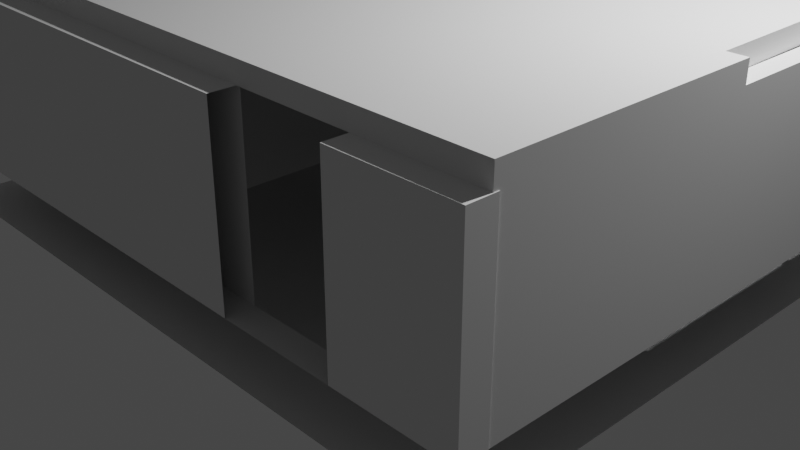# Source: House-Demo.blend  (saved by Blender 3.0.42; exported with 4.5.12 LTS)
import bpy
from mathutils import Matrix  # noqa: F401  (used for matrix-valued properties, if any)

bpy.ops.wm.read_factory_settings(use_empty=True)
scene = bpy.context.scene
scene.name = 'Scene'

# ---- collections
col_collection = bpy.data.collections.new('Collection'); scene.collection.children.link(col_collection)
col_basic_modelling = bpy.data.collections.new('Basic_modelling'); scene.collection.children.link(col_basic_modelling)

# ---- world
world_world = bpy.data.worlds.new('World'); scene.world = world_world
world_world.use_nodes = True; world_world.node_tree.nodes.clear()
_N = world_world.node_tree.nodes; _L = world_world.node_tree.links
n0 = _N.new('ShaderNodeOutputWorld'); n0.name = 'World Output'; n0.location = (300, 300)
n1 = _N.new('ShaderNodeBackground'); n1.name = 'Background'; n1.location = (10, 300)
n1.inputs[0].default_value = (0.05088, 0.05088, 0.05088, 1.0)
_L.new(n1.outputs[0], n0.inputs[0])
n0.is_active_output = True
world_world.color = (0.05088, 0.05088, 0.05088)
world_world.use_sun_shadow = False
world_world.sun_shadow_jitter_overblur = 0.0

# ---- cameras
cam_camera = bpy.data.cameras.new('Camera')
cam_camera.clip_end = 100.0
cam_camera.ortho_scale = 7.314

# ---- lights
light_light = bpy.data.lights.new('Light', 'POINT')
light_light.transmission_factor = 0.0
light_light.energy = 1000.0
light_light.shadow_soft_size = 0.1
light_light.shadow_maximum_resolution = 0.006
light_light.use_absolute_resolution = True

# ---- meshes
me_cube_001 = bpy.data.meshes.new('Cube.001')
me_cube_001.from_pydata([(-1.0, -1.0, -0.5545), (-1.0, -1.0, 0.6244), (-1.0, 1.0, -0.5545), (-1.0, 1.0, 0.6244), (1.0, -1.0, -0.5545), (1.0, -1.0, 0.6244), (1.0, 1.0, -0.5545), (1.0, 1.0, 0.6244), (29.52, 1.0, 0.6244), (29.52, 1.0, -0.5545), (29.52, -1.0, -0.5545), (29.52, -1.0, 0.6244), (30.79, 1.0, 0.6244), (30.79, 1.0, -0.5545), (30.79, -1.0, -0.5545), (30.79, -1.0, 0.6244), (52.8, 1.0, 0.6244), (52.8, 1.0, -0.5545), (52.8, -1.0, -0.5545), (52.8, -1.0, 0.6244), (54.39, 1.0, 0.6244), (54.39, 1.0, -0.5545), (54.39, -1.0, -0.5545), (54.39, -1.0, 0.6244), (70.66, 1.0, 0.6244), (70.66, 1.0, -0.5545), (70.66, -1.0, -0.5545), (70.66, -1.0, 0.6244), (72.57, 1.0, 0.6244), (72.57, 1.0, -0.5545), (72.57, -1.0, -0.5545), (72.57, -1.0, 0.6244), (-1.0, -29.7, -0.5545), (-1.0, -29.7, 0.6244), (1.0, -29.7, 0.6244), (1.0, -29.7, -0.5545), (-1.0, -31.77, -0.5545), (-1.0, -31.77, 0.6244), (1.0, -31.77, 0.6244), (1.0, -31.77, -0.5545), (-1.0, -56.11, -0.5545), (-1.0, -56.11, 0.6244), (1.0, -56.11, 0.6244), (1.0, -56.11, -0.5545), (-1.0, -58.86, -0.5545), (-1.0, -58.86, 0.6244), (1.0, -58.86, 0.6244), (1.0, -58.86, -0.5545), (48.53, -56.11, 0.6244), (48.53, -56.11, -0.5545), (48.53, -58.86, 0.6244), (48.53, -58.86, -0.5545), (60.47, -56.11, 0.6244), (60.47, -56.11, -0.5545), (60.47, -58.86, 0.6244), (60.47, -58.86, -0.5545), (70.57, -56.11, 0.6244), (70.57, -56.11, -0.5545), (70.57, -58.86, 0.6244), (70.57, -58.86, -0.5545), (72.64, -56.11, 0.6244), (72.64, -56.11, -0.5545), (72.64, -58.86, 0.6244), (72.64, -58.86, -0.5545), (70.66, -56.57, 0.6244), (70.66, -56.57, -0.5545), (72.57, -56.57, 0.6244), (72.57, -56.57, -0.5545), (29.52, -25.4, 0.6244), (29.52, -25.4, -0.5545), (30.79, -25.4, 0.6244), (30.79, -25.4, -0.5545), (29.52, -30.98, 0.6244), (29.52, -30.98, -0.5545), (30.79, -30.98, 0.6244), (30.79, -30.98, -0.5545), (29.52, -52.1, 0.6244), (29.52, -52.1, -0.5545), (30.79, -52.1, 0.6244), (30.79, -52.1, -0.5545), (29.57, -29.7, 0.6244), (29.57, -29.7, -0.5545), (29.57, -31.77, 0.6244), (29.57, -31.77, -0.5545), (72.57, -29.63, -0.5545), (70.66, -29.63, -0.5545), (72.57, -29.63, 0.6244), (70.66, -29.63, 0.6244), (72.57, -30.85, -0.5545), (72.57, -30.85, 0.6244), (70.66, -30.85, -0.5545), (70.66, -30.85, 0.6244), (53.95, -30.85, -0.5545), (53.95, -29.63, -0.5545), (53.95, -30.85, 0.6244), (53.95, -29.63, 0.6244), (48.14, -30.85, -0.5545), (48.14, -29.63, -0.5545), (48.14, -30.85, 0.6244), (48.14, -29.63, 0.6244), (30.79, -30.85, -0.5545), (30.79, -29.63, -0.5545), (30.79, -30.85, 0.6244), (30.79, -29.63, 0.6244), (52.8, -1.0, 0.6244), (52.8, -1.0, -0.5545), (54.39, -1.0, 0.6244), (54.39, -1.0, -0.5545), (53.91, -1.0, 0.6244), (53.91, 1.0, 0.6244), (53.91, 1.0, -0.5545), (53.91, -1.0, -0.5545), (53.91, -1.0, 0.6244), (53.91, -1.0, -0.5545), (52.8, -9.382, 0.6244), (52.8, -9.382, -0.5545), (53.91, -9.382, 0.6244), (53.91, -9.382, -0.5545), (52.8, -10.46, 0.6244), (52.8, -10.46, -0.5545), (53.91, -10.46, 0.6244), (53.91, -10.46, -0.5545), (34.88, -9.382, 0.6244), (34.88, -9.382, -0.5545), (34.88, -10.46, 0.6244), (34.88, -10.46, -0.5545), (65.76, -9.382, -0.5545), (65.76, -9.382, 0.6244), (65.76, -10.46, -0.5545), (65.76, -10.46, 0.6244), (70.68, -9.382, -0.5545), (70.68, -9.382, 0.6244), (70.68, -10.46, -0.5545), (70.68, -10.46, 0.6244), (53.95, -30.85, -0.5545), (53.95, -30.85, 0.6244), (48.14, -30.85, -0.5545), (48.14, -30.85, 0.6244), (65.76, -9.382, 0.6244), (65.76, -10.46, 0.6244), (70.68, -9.382, 0.6244), (70.68, -10.46, 0.6244), (65.76, -9.382, 0.4092), (65.76, -10.46, 0.4092), (70.68, -9.382, 0.4092), (70.68, -10.46, 0.4092), (65.76, -9.382, 0.4092), (65.76, -10.46, 0.4092), (70.68, -9.382, 0.4092), (70.68, -10.46, 0.4092), (65.76, -9.382, 0.6271), (65.76, -10.46, 0.6271), (70.68, -9.382, 0.6271), (70.68, -10.46, 0.6271), (1.0, -31.77, 0.7577), (-1.0, -31.77, 0.7577), (1.0, -56.11, 0.7577), (-1.0, -56.11, 0.7577), (70.66, -56.57, 0.7577), (72.57, -56.57, 0.7577), (72.57, -30.85, 0.7577), (70.66, -30.85, 0.7577), (0.5775, 0.4283, 0.7577), (0.5775, 0.4283, 0.6244), (70.23, 1.342, 0.7577), (70.23, 1.342, 0.6244), (11.85, -24.75, 0.7577), (11.85, -24.75, 1.974), (11.85, -9.086, 0.7577), (11.85, -9.086, 1.974), (48.63, -24.75, 0.7577), (48.63, -24.75, 1.974), (48.63, -9.086, 0.7577), (48.63, -9.086, 1.974), (11.85, -25.75, 0.7577), (11.85, -25.75, 1.974), (48.63, -25.75, 1.974), (48.63, -25.75, 0.7577), (11.85, -24.75, 2.04), (11.85, -9.086, 2.04), (48.63, -9.086, 2.04), (48.63, -24.75, 2.04), (48.63, -25.59, 1.974), (11.85, -25.59, 1.974), (48.63, -25.59, 2.04), (11.85, -25.59, 2.04)], [], [(0, 1, 3, 2), (2, 3, 7, 6), (7, 5, 11, 8), (1, 0, 32, 33), (2, 6, 4, 0), (7, 3, 1, 5), (9, 8, 12, 13), (6, 7, 8, 9), (5, 4, 10, 11), (4, 6, 9, 10), (15, 14, 18, 19), (14, 15, 70, 71), (10, 9, 13, 14), (8, 11, 15, 12), (109, 108, 23, 20), (14, 13, 17, 18), (12, 15, 19, 16), (13, 12, 16, 17), (23, 22, 26, 27), (110, 109, 20, 21), (111, 22, 107, 113), (111, 110, 21, 22), (26, 25, 29, 30), (22, 21, 25, 26), (20, 23, 27, 24), (21, 20, 24, 25), (29, 28, 31, 30), (24, 27, 31, 28), (25, 24, 28, 29), (90, 88, 67, 65), (34, 33, 37, 38), (0, 4, 35, 32), (5, 1, 33, 34), (4, 5, 34, 35), (36, 39, 43, 40), (39, 35, 81, 83), (32, 35, 39, 36), (33, 32, 36, 37), (40, 43, 47, 44), (37, 36, 40, 41), (38, 37, 155, 154), (39, 38, 42, 43), (47, 46, 45, 44), (41, 40, 44, 45), (42, 41, 45, 46), (46, 47, 51, 50), (51, 49, 53, 55), (43, 42, 48, 49), (47, 43, 49, 51), (42, 46, 50, 48), (53, 52, 56, 57), (56, 58, 62, 60), (52, 54, 58, 56), (54, 55, 59, 58), (55, 53, 57, 59), (61, 60, 62, 63), (58, 59, 63, 62), (59, 57, 61, 63), (57, 56, 60, 61), (64, 65, 67, 66), (88, 89, 66, 67), (91, 90, 65, 64), (66, 89, 160, 159), (71, 70, 74, 75), (11, 10, 69, 68), (10, 14, 71, 69), (15, 11, 68, 70), (73, 75, 79, 77), (69, 71, 75, 73), (68, 69, 73, 72), (70, 68, 72, 74), (76, 77, 79, 78), (72, 73, 77, 76), (74, 72, 76, 78), (75, 74, 78, 79), (81, 80, 82, 83), (35, 34, 80, 81), (34, 38, 82, 80), (38, 39, 83, 82), (31, 27, 87, 86), (27, 26, 85, 87), (30, 31, 86, 84), (26, 30, 84, 85), (86, 87, 91, 89), (90, 91, 94, 92), (84, 86, 89, 88), (85, 84, 88, 90), (131, 127, 138, 140), (87, 85, 93, 95), (91, 87, 95, 94), (85, 90, 92, 93), (97, 96, 100, 101), (93, 92, 96, 97), (94, 98, 137, 135), (127, 129, 139, 138), (103, 101, 100, 102), (96, 98, 102, 100), (98, 99, 103, 102), (99, 97, 101, 103), (112, 113, 107, 106), (22, 23, 106, 107), (19, 18, 105, 104), (108, 19, 104, 112), (23, 108, 112, 106), (113, 112, 116, 117), (18, 17, 110, 111), (18, 111, 113, 105), (17, 16, 109, 110), (16, 19, 108, 109), (115, 117, 121, 119), (105, 113, 117, 115), (104, 105, 115, 114), (112, 104, 114, 116), (118, 119, 121, 120), (119, 118, 124, 125), (116, 120, 129, 127), (116, 114, 118, 120), (122, 123, 125, 124), (115, 119, 125, 123), (114, 115, 123, 122), (118, 114, 122, 124), (128, 126, 130, 132), (120, 121, 128, 129), (117, 116, 127, 126), (121, 117, 126, 128), (130, 131, 133, 132), (139, 141, 145, 143), (129, 133, 141, 139), (133, 131, 140, 141), (144, 142, 146, 148), (98, 96, 136, 137), (92, 94, 135, 134), (96, 92, 134, 136), (141, 140, 144, 145), (138, 139, 143, 142), (140, 138, 142, 144), (146, 147, 151, 150), (142, 143, 147, 146), (143, 145, 149, 147), (145, 144, 148, 149), (150, 151, 153, 152), (147, 149, 153, 151), (149, 148, 152, 153), (148, 146, 150, 152), (154, 155, 157, 156), (37, 41, 157, 155), (158, 161, 154, 156), (41, 42, 156, 157), (160, 161, 158, 159), (64, 158, 156, 42), (64, 66, 159, 158), (89, 91, 161, 160), (161, 91, 165, 164), (91, 64, 42, 38), (164, 165, 163, 162), (154, 161, 164, 162), (38, 154, 162, 163), (91, 38, 163, 165), (166, 167, 169, 168), (168, 169, 173, 172), (171, 167, 175, 176), (168, 172, 170, 166), (169, 167, 178, 179), (177, 176, 175, 174), (170, 171, 176, 177), (167, 166, 174, 175), (166, 170, 177, 174), (180, 179, 178, 181), (181, 178, 185, 184), (173, 169, 179, 180), (171, 173, 180, 181), (183, 182, 184, 185), (171, 181, 184, 182), (178, 167, 183, 185), (167, 171, 182, 183)])
_uv = me_cube_001.uv_layers.new(name='UVMap')
_uv.uv.foreach_set('vector', [0.375, 0.0, 0.625, 0.0, 0.625, 0.25, 0.375, 0.25, 0.375, 0.25, 0.625, 0.25, 0.625, 0.5, 0.375, 0.5, 0.625, 0.5, 0.625, 0.75, 0.625, 0.75, 0.625, 0.5, 0.625, 0.0, 0.375, 0.0, 0.375, 0.0, 0.625, 0.0, 0.125, 0.5, 0.375, 0.5, 0.375, 0.75, 0.125, 0.75, 0.625, 0.5, 0.875, 0.5, 0.875, 0.75, 0.625, 0.75, 0.375, 0.5, 0.625, 0.5, 0.625, 0.5, 0.375, 0.5, 0.375, 0.5, 0.625, 0.5, 0.625, 0.5, 0.375, 0.5, 0.625, 0.75, 0.375, 0.75, 0.375, 0.75, 0.625, 0.75, 0.375, 0.75, 0.375, 0.5, 0.375, 0.5, 0.375, 0.75, 0.625, 0.75, 0.375, 0.75, 0.375, 0.75, 0.625, 0.75, 0.375, 0.75, 0.625, 0.75, 0.625, 0.75, 0.375, 0.75, 0.375, 0.75, 0.375, 0.5, 0.375, 0.5, 0.375, 0.75, 0.625, 0.5, 0.625, 0.75, 0.625, 0.75, 0.625, 0.5, 0.625, 0.5, 0.625, 0.75, 0.625, 0.75, 0.625, 0.5, 0.375, 0.75, 0.375, 0.5, 0.375, 0.5, 0.375, 0.75, 0.625, 0.5, 0.625, 0.75, 0.625, 0.75, 0.625, 0.5, 0.375, 0.5, 0.625, 0.5, 0.625, 0.5, 0.375, 0.5, 0.625, 0.75, 0.375, 0.75, 0.375, 0.75, 0.625, 0.75, 0.375, 0.5, 0.625, 0.5, 0.625, 0.5, 0.375, 0.5, 0.375, 0.75, 0.375, 0.75, 0.375, 0.75, 0.375, 0.75, 0.375, 0.75, 0.375, 0.5, 0.375, 0.5, 0.375, 0.75, 0.375, 0.75, 0.375, 0.5, 0.375, 0.5, 0.375, 0.75, 0.375, 0.75, 0.375, 0.5, 0.375, 0.5, 0.375, 0.75, 0.625, 0.5, 0.625, 0.75, 0.625, 0.75, 0.625, 0.5, 0.375, 0.5, 0.625, 0.5, 0.625, 0.5, 0.375, 0.5, 0.375, 0.5, 0.625, 0.5, 0.625, 0.75, 0.375, 0.75, 0.625, 0.5, 0.625, 0.75, 0.625, 0.75, 0.625, 0.5, 0.375, 0.5, 0.625, 0.5, 0.625, 0.5, 0.375, 0.5, 0.375, 0.75, 0.375, 0.75, 0.375, 0.75, 0.375, 0.75, 0.625, 0.75, 0.875, 0.75, 0.875, 0.75, 0.625, 0.75, 0.125, 0.75, 0.375, 0.75, 0.375, 0.75, 0.125, 0.75, 0.625, 0.75, 0.875, 0.75, 0.875, 0.75, 0.625, 0.75, 0.375, 0.75, 0.625, 0.75, 0.625, 0.75, 0.375, 0.75, 0.125, 0.75, 0.375, 0.75, 0.375, 0.75, 0.125, 0.75, 0.375, 0.75, 0.375, 0.75, 0.375, 0.75, 0.375, 0.75, 0.125, 0.75, 0.375, 0.75, 0.375, 0.75, 0.125, 0.75, 0.625, 0.0, 0.375, 0.0, 0.375, 0.0, 0.625, 0.0, 0.125, 0.75, 0.375, 0.75, 0.375, 0.75, 0.125, 0.75, 0.625, 0.0, 0.375, 0.0, 0.375, 0.0, 0.625, 0.0, 0.625, 0.75, 0.875, 0.75, 0.875, 0.75, 0.625, 0.75, 0.375, 0.75, 0.625, 0.75, 0.625, 0.75, 0.375, 0.75, 0.375, 0.75, 0.625, 0.75, 0.625, 1.0, 0.375, 1.0, 0.625, 0.0, 0.375, 0.0, 0.375, 0.0, 0.625, 0.0, 0.625, 0.75, 0.875, 0.75, 0.875, 0.75, 0.625, 0.75, 0.625, 0.75, 0.375, 0.75, 0.375, 0.75, 0.625, 0.75, 0.375, 0.75, 0.375, 0.75, 0.375, 0.75, 0.375, 0.75, 0.375, 0.75, 0.625, 0.75, 0.625, 0.75, 0.375, 0.75, 0.375, 0.75, 0.375, 0.75, 0.375, 0.75, 0.375, 0.75, 0.625, 0.75, 0.625, 0.75, 0.625, 0.75, 0.625, 0.75, 0.375, 0.75, 0.625, 0.75, 0.625, 0.75, 0.375, 0.75, 0.625, 0.75, 0.625, 0.75, 0.625, 0.75, 0.625, 0.75, 0.625, 0.75, 0.625, 0.75, 0.625, 0.75, 0.625, 0.75, 0.625, 0.75, 0.375, 0.75, 0.375, 0.75, 0.625, 0.75, 0.375, 0.75, 0.375, 0.75, 0.375, 0.75, 0.375, 0.75, 0.375, 0.75, 0.625, 0.75, 0.625, 0.75, 0.375, 0.75, 0.625, 0.75, 0.375, 0.75, 0.375, 0.75, 0.625, 0.75, 0.375, 0.75, 0.375, 0.75, 0.375, 0.75, 0.375, 0.75, 0.375, 0.75, 0.625, 0.75, 0.625, 0.75, 0.375, 0.75, 0.625, 0.75, 0.375, 0.75, 0.375, 0.75, 0.625, 0.75, 0.375, 0.75, 0.625, 0.75, 0.625, 0.75, 0.375, 0.75, 0.625, 0.75, 0.375, 0.75, 0.375, 0.75, 0.625, 0.75, 0.625, 0.75, 0.625, 0.75, 0.625, 0.75, 0.625, 0.75, 0.375, 0.75, 0.625, 0.75, 0.625, 0.75, 0.375, 0.75, 0.625, 0.75, 0.375, 0.75, 0.375, 0.75, 0.625, 0.75, 0.375, 0.75, 0.375, 0.75, 0.375, 0.75, 0.375, 0.75, 0.625, 0.75, 0.625, 0.75, 0.625, 0.75, 0.625, 0.75, 0.375, 0.75, 0.375, 0.75, 0.375, 0.75, 0.375, 0.75, 0.375, 0.75, 0.375, 0.75, 0.375, 0.75, 0.375, 0.75, 0.625, 0.75, 0.375, 0.75, 0.375, 0.75, 0.625, 0.75, 0.625, 0.75, 0.625, 0.75, 0.625, 0.75, 0.625, 0.75, 0.625, 0.75, 0.375, 0.75, 0.375, 0.75, 0.625, 0.75, 0.625, 0.75, 0.375, 0.75, 0.375, 0.75, 0.625, 0.75, 0.625, 0.75, 0.625, 0.75, 0.625, 0.75, 0.625, 0.75, 0.375, 0.75, 0.625, 0.75, 0.625, 0.75, 0.375, 0.75, 0.375, 0.75, 0.625, 0.75, 0.625, 0.75, 0.375, 0.75, 0.375, 0.75, 0.625, 0.75, 0.625, 0.75, 0.375, 0.75, 0.625, 0.75, 0.625, 0.75, 0.625, 0.75, 0.625, 0.75, 0.625, 0.75, 0.375, 0.75, 0.375, 0.75, 0.625, 0.75, 0.625, 0.75, 0.625, 0.75, 0.625, 0.75, 0.625, 0.75, 0.625, 0.75, 0.375, 0.75, 0.375, 0.75, 0.625, 0.75, 0.375, 0.75, 0.625, 0.75, 0.625, 0.75, 0.375, 0.75, 0.375, 0.75, 0.375, 0.75, 0.375, 0.75, 0.375, 0.75, 0.625, 0.75, 0.625, 0.75, 0.625, 0.75, 0.625, 0.75, 0.375, 0.75, 0.625, 0.75, 0.625, 0.75, 0.375, 0.75, 0.375, 0.75, 0.625, 0.75, 0.625, 0.75, 0.375, 0.75, 0.375, 0.75, 0.375, 0.75, 0.375, 0.75, 0.375, 0.75, 0.0, 0.0, 0.0, 0.0, 0.0, 0.0, 0.0, 0.0, 0.625, 0.75, 0.375, 0.75, 0.375, 0.75, 0.625, 0.75, 0.625, 0.75, 0.625, 0.75, 0.625, 0.75, 0.625, 0.75, 0.375, 0.75, 0.375, 0.75, 0.375, 0.75, 0.375, 0.75, 0.375, 0.75, 0.375, 0.75, 0.375, 0.75, 0.375, 0.75, 0.375, 0.75, 0.375, 0.75, 0.375, 0.75, 0.375, 0.75, 0.625, 0.75, 0.625, 0.75, 0.625, 0.75, 0.625, 0.75, 0.625, 0.75, 0.625, 0.75, 0.625, 0.75, 0.625, 0.75, 0.625, 0.75, 0.375, 0.75, 0.375, 0.75, 0.625, 0.75, 0.375, 0.75, 0.625, 0.75, 0.625, 0.75, 0.375, 0.75, 0.625, 0.75, 0.625, 0.75, 0.625, 0.75, 0.625, 0.75, 0.625, 0.75, 0.375, 0.75, 0.375, 0.75, 0.625, 0.75, 0.625, 0.75, 0.375, 0.75, 0.375, 0.75, 0.625, 0.75, 0.375, 0.75, 0.625, 0.75, 0.625, 0.75, 0.375, 0.75, 0.625, 0.75, 0.375, 0.75, 0.375, 0.75, 0.625, 0.75, 0.625, 0.75, 0.625, 0.75, 0.625, 0.75, 0.625, 0.75, 0.625, 0.75, 0.625, 0.75, 0.625, 0.75, 0.625, 0.75, 0.375, 0.75, 0.625, 0.75, 0.625, 0.75, 0.375, 0.75, 0.375, 0.75, 0.375, 0.5, 0.375, 0.5, 0.375, 0.75, 0.375, 0.75, 0.375, 0.75, 0.375, 0.75, 0.375, 0.75, 0.375, 0.5, 0.625, 0.5, 0.625, 0.5, 0.375, 0.5, 0.625, 0.5, 0.625, 0.75, 0.625, 0.75, 0.625, 0.5, 0.375, 0.75, 0.375, 0.75, 0.375, 0.75, 0.375, 0.75, 0.375, 0.75, 0.375, 0.75, 0.375, 0.75, 0.375, 0.75, 0.625, 0.75, 0.375, 0.75, 0.375, 0.75, 0.625, 0.75, 0.625, 0.75, 0.625, 0.75, 0.625, 0.75, 0.625, 0.75, 0.625, 0.75, 0.375, 0.75, 0.375, 0.75, 0.625, 0.75, 0.375, 0.75, 0.625, 0.75, 0.625, 0.75, 0.375, 0.75, 0.625, 0.75, 0.625, 0.75, 0.625, 0.75, 0.625, 0.75, 0.625, 0.75, 0.625, 0.75, 0.625, 0.75, 0.625, 0.75, 0.625, 0.75, 0.375, 0.75, 0.375, 0.75, 0.625, 0.75, 0.375, 0.75, 0.375, 0.75, 0.375, 0.75, 0.375, 0.75, 0.625, 0.75, 0.375, 0.75, 0.375, 0.75, 0.625, 0.75, 0.625, 0.75, 0.625, 0.75, 0.625, 0.75, 0.625, 0.75, 0.375, 0.75, 0.375, 0.75, 0.375, 0.75, 0.375, 0.75, 0.625, 0.75, 0.375, 0.75, 0.375, 0.75, 0.625, 0.75, 0.375, 0.75, 0.625, 0.75, 0.625, 0.75, 0.375, 0.75, 0.375, 0.75, 0.375, 0.75, 0.375, 0.75, 0.375, 0.75, 0.375, 0.75, 0.625, 0.75, 0.625, 0.75, 0.375, 0.75, 0.0, 0.0, 0.0, 0.0, 0.0, 0.0, 0.0, 0.0, 0.0, 0.0, 0.0, 0.0, 0.0, 0.0, 0.0, 0.0, 0.625, 0.75, 0.625, 0.75, 0.625, 0.75, 0.625, 0.75, 0.0, 0.0, 0.0, 0.0, 0.0, 0.0, 0.0, 0.0, 0.625, 0.75, 0.375, 0.75, 0.375, 0.75, 0.625, 0.75, 0.375, 0.75, 0.625, 0.75, 0.625, 0.75, 0.375, 0.75, 0.375, 0.75, 0.375, 0.75, 0.375, 0.75, 0.375, 0.75, 0.625, 0.75, 0.625, 0.75, 0.625, 0.75, 0.625, 0.75, 0.625, 0.75, 0.625, 0.75, 0.625, 0.75, 0.625, 0.75, 0.0, 0.0, 0.0, 0.0, 0.0, 0.0, 0.0, 0.0, 0.625, 0.75, 0.625, 0.75, 0.625, 0.75, 0.625, 0.75, 0.625, 0.75, 0.625, 0.75, 0.625, 0.75, 0.625, 0.75, 0.0, 0.0, 0.0, 0.0, 0.0, 0.0, 0.0, 0.0, 0.625, 0.75, 0.625, 0.75, 0.625, 0.75, 0.625, 0.75, 0.625, 0.75, 0.625, 0.75, 0.625, 0.75, 0.625, 0.75, 0.0, 0.0, 0.0, 0.0, 0.0, 0.0, 0.0, 0.0, 0.625, 0.75, 0.625, 0.75, 0.625, 0.75, 0.625, 0.75, 0.0, 0.0, 0.0, 0.0, 0.0, 0.0, 0.0, 0.0, 0.625, 0.75, 0.875, 0.75, 0.875, 0.75, 0.625, 0.75, 0.625, 0.0, 0.625, 0.0, 0.625, 0.0, 0.625, 0.0, 0.625, 0.75, 0.625, 0.75, 0.625, 0.75, 0.625, 0.75, 0.875, 0.75, 0.625, 0.75, 0.625, 0.75, 0.875, 0.75, 0.625, 0.75, 0.625, 0.75, 0.625, 0.75, 0.625, 0.75, 0.625, 0.75, 0.625, 0.75, 0.625, 0.75, 0.625, 0.75, 0.625, 0.75, 0.625, 0.75, 0.625, 0.75, 0.625, 0.75, 0.625, 0.75, 0.625, 0.75, 0.625, 0.75, 0.625, 0.75, 0.625, 0.75, 0.625, 0.75, 0.625, 0.75, 0.625, 0.75, 0.625, 0.75, 0.625, 0.75, 0.625, 0.75, 0.625, 0.75, 0.625, 0.75, 0.625, 0.75, 0.625, 0.75, 0.625, 0.75, 0.625, 0.75, 0.625, 0.75, 0.625, 0.75, 0.625, 0.75, 0.625, 0.75, 0.625, 0.75, 0.625, 0.75, 0.625, 0.75, 0.625, 0.75, 0.625, 0.75, 0.625, 0.75, 0.625, 0.75, 0.375, 0.0, 0.625, 0.0, 0.625, 0.25, 0.375, 0.25, 0.375, 0.25, 0.625, 0.25, 0.625, 0.5, 0.375, 0.5, 0.625, 0.75, 0.875, 0.75, 0.875, 0.75, 0.625, 0.75, 0.125, 0.5, 0.375, 0.5, 0.375, 0.75, 0.125, 0.75, 0.625, 0.25, 0.625, 0.0, 0.625, 0.0, 0.625, 0.25, 0.375, 0.75, 0.625, 0.75, 0.625, 1.0, 0.375, 1.0, 0.0, 0.0, 0.0, 0.0, 0.0, 0.0, 0.0, 0.0, 0.625, 0.0, 0.375, 0.0, 0.375, 0.0, 0.625, 0.0, 0.125, 0.75, 0.375, 0.75, 0.375, 0.75, 0.125, 0.75, 0.625, 0.5, 0.875, 0.5, 0.875, 0.75, 0.625, 0.75, 0.625, 0.75, 0.875, 0.75, 0.875, 0.75, 0.625, 0.75, 0.625, 0.5, 0.625, 0.25, 0.625, 0.25, 0.625, 0.5, 0.0, 0.0, 0.0, 0.0, 0.0, 0.0, 0.0, 0.0, 0.875, 0.75, 0.625, 0.75, 0.625, 0.75, 0.875, 0.75, 0.0, 0.0, 0.0, 0.0, 0.0, 0.0, 0.0, 0.0, 0.625, 0.0, 0.625, 0.0, 0.625, 0.0, 0.625, 0.0, 0.875, 0.75, 0.625, 0.75, 0.625, 0.75, 0.875, 0.75])
me_cube_001.use_remesh_fix_poles = True
me_cube_001.use_remesh_preserve_attributes = False
me_cube_001.update()
me_plane = bpy.data.meshes.new('Plane')
me_plane.from_pydata([(-1.0, -1.0, 0.0), (1.0, -1.0, 0.0), (-1.0, 1.0, 0.0), (1.0, 1.0, 0.0)], [], [(0, 1, 3, 2)])
_uv = me_plane.uv_layers.new(name='UVMap')
_uv.uv.foreach_set('vector', [0.0, 0.0, 1.0, 0.0, 1.0, 1.0, 0.0, 1.0])
me_plane.use_remesh_fix_poles = True
me_plane.use_remesh_preserve_attributes = False
me_plane.update()

# ---- objects
ob_light = bpy.data.objects.new('Light', light_light)
ob_camera = bpy.data.objects.new('Camera', cam_camera)
ob_empty = bpy.data.objects.new('Empty', None)
ob_cube = bpy.data.objects.new('Cube', me_cube_001)
ob_plane = bpy.data.objects.new('Plane', me_plane)

# ---- transforms, parenting, visibility, modifiers, constraints
ob_light.location = (4.076, 1.005, 5.904)
ob_light.rotation_euler = (0.6503, 0.05522, 1.866)
ob_light.lock_rotations_4d = False
ob_light.empty_display_type = 'ARROWS'
ob_light.color = (0.0, 0.0, 0.0, 0.0)
ob_light.lineart.crease_threshold = 0.0
ob_camera.location = (7.359, -6.926, 4.958)
ob_camera.rotation_euler = (1.109, 0.0, 0.8149)
ob_camera.lock_rotations_4d = False
ob_camera.empty_display_type = 'ARROWS'
ob_camera.color = (0.0, 0.0, 0.0, 0.0)
ob_camera.display_type = 'WIRE'
ob_camera.lineart.crease_threshold = 0.0
ob_empty.location = (-2.149, 1.554, 0.0)
ob_empty.empty_display_type = 'IMAGE'
ob_empty.empty_display_size = 9.312
ob_empty.empty_image_offset = (-0.2685, -0.7315)
ob_empty.empty_image_depth = 'BACK'
ob_empty.show_empty_image_perspective = False
ob_empty.empty_image_side = 'FRONT'
ob_cube.location = (-3.559, 2.884, 1.475)
ob_cube.scale = (0.1, 0.1, 1.5)
ob_plane.location = (0.0, 0.0, 0.0)
ob_plane.scale = (3.59, 2.93, 1.0)

# ---- collection membership
col_collection.objects.link(ob_light)
col_collection.objects.link(ob_camera)
col_collection.objects.link(ob_empty)
col_basic_modelling.objects.link(ob_cube)
col_basic_modelling.objects.link(ob_plane)

# ---- scene / render settings (as saved in the file)
scene.camera = ob_camera
scene.frame_start = 1; scene.frame_end = 250; scene.frame_set(1)
scene.render.engine = 'BLENDER_EEVEE_NEXT'
scene.cycles.sampling_pattern = 'TABULATED_SOBOL'
scene.cycles.use_light_tree = False
scene.view_settings.view_transform = 'Filmic'
bpy.context.view_layer.update()
